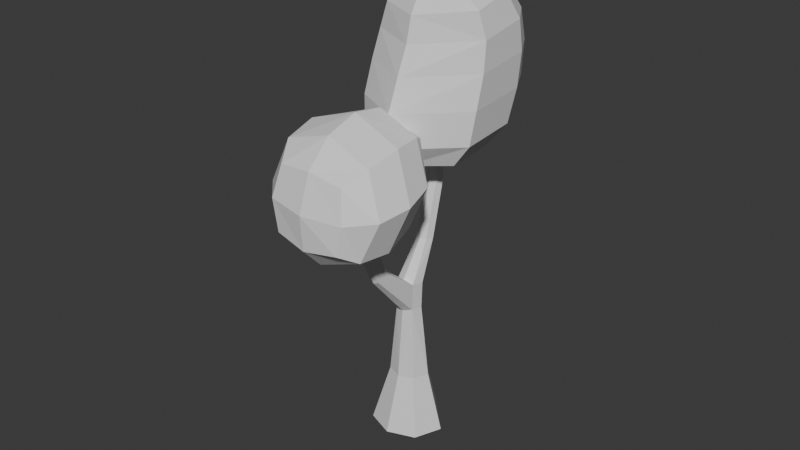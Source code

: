 # Source: arbol_v3_auo1003.blend  (saved by Blender 4.5.90; exported with 4.5.12 LTS)
import bpy
from mathutils import Matrix  # noqa: F401  (used for matrix-valued properties, if any)

bpy.ops.wm.read_factory_settings(use_empty=True)
scene = bpy.context.scene
scene.name = 'Scene'

# ---- collections
col_collection = bpy.data.collections.new('Collection'); scene.collection.children.link(col_collection)

# ---- materials (node trees are filled in below, after node groups)
mat_rboles_002 = bpy.data.materials.new('Árboles.002')

# ---- material node trees
mat_rboles_002.use_nodes = True; mat_rboles_002.node_tree.nodes.clear()
_N = mat_rboles_002.node_tree.nodes; _L = mat_rboles_002.node_tree.links
n0 = _N.new('ShaderNodeBsdfPrincipled'); n0.name = 'Principled BSDF'; n0.location = (-200, 100)
n1 = _N.new('ShaderNodeOutputMaterial'); n1.name = 'Material Output'; n1.location = (200, 100)
_L.new(n0.outputs[0], n1.inputs[0])
n1.is_active_output = True

# ---- world
world_world = bpy.data.worlds.new('World'); scene.world = world_world
world_world.use_nodes = True; world_world.node_tree.nodes.clear()
_N = world_world.node_tree.nodes; _L = world_world.node_tree.links
n0 = _N.new('ShaderNodeOutputWorld'); n0.name = 'World Output'; n0.location = (200, 100)
n1 = _N.new('ShaderNodeBackground'); n1.name = 'Background'; n1.location = (-200, 100)
n1.inputs[0].default_value = (0.05088, 0.05088, 0.05088, 1.0)
_L.new(n1.outputs[0], n0.inputs[0])
n0.is_active_output = True
world_world.color = (0.05088, 0.05088, 0.05088)
world_world.sun_shadow_jitter_overblur = 0.0

# ---- meshes
me_cube_085 = bpy.data.meshes.new('Cube.085')
me_cube_085.from_pydata([(0.02071, 0.1779, -1.976), (-0.1266, -0.101, -1.976), (-0.06009, -0.08049, -1.519), (0.04125, 0.1114, -1.519), (-0.01242, -0.06062, -0.7898), (0.05146, 0.06014, -0.7895), (-0.01846, -0.05568, -0.9822), (0.04384, 0.0623, -0.9822), (-0.2381, 0.07446, -0.5832), (-0.2022, 0.1425, -0.5832), (0.3034, -0.07807, -0.1246), (0.262, -0.1565, -0.1246), (-0.2954, 0.107, -0.6358), (-0.2614, 0.1715, -0.6359), (-0.3399, 0.2238, -0.1591), (-0.3748, 0.1602, -0.1595), (-0.44, 0.1959, -0.1828), (-0.4083, 0.2583, -0.1832), (0.3087, -0.0941, 0.1306), (0.2782, -0.1518, 0.1306), (0.195, -0.04159, -0.5173), (0.1559, -0.1154, -0.5177), (-0.3193, 0.2271, -0.165), (-0.4533, 0.1894, -0.1976), (-0.3671, 0.1413, -0.1657), (-0.4118, 0.2728, -0.1983), (-0.2867, -0.1323, -0.01989), (-0.9269, 0.2058, -0.1188), (-0.03246, 0.2546, -0.06791), (-0.7248, 0.6202, -0.1026), (-0.2372, -0.1483, 0.3892), (-0.8587, 0.1799, 0.2927), (-0.01774, 0.2367, 0.3736), (-0.6906, 0.5919, 0.3403), (-0.6897, -0.05841, -0.1845), (-0.3333, 0.5524, -0.2171), (-0.3035, 0.5154, 0.4882), (-0.5881, -0.09082, 0.454), (-0.1396, 0.05059, -0.07696), (-0.8616, 0.07399, -0.1821), (-0.8511, 0.4263, -0.1483), (-0.1264, 0.4015, -0.1682), (0.0189, 0.2666, 0.1506), (-0.7135, 0.6533, 0.1211), (-0.107, 0.3732, 0.454), (-0.1032, 0.03136, 0.4189), (-0.7904, 0.3942, 0.35), (-0.3855, -0.1594, 0.4513), (-0.2617, -0.1846, 0.1913), (-0.928, 0.1672, 0.08059), (-0.4664, -0.1347, -0.1135), (-0.5652, 0.6332, -0.1832), (-0.5293, 0.5962, 0.4399), (-0.7654, 0.04119, 0.385), (-0.7003, -0.1912, 0.1346), (-0.4332, 0.2056, 0.5998), (-0.257, 0.6505, 0.1357), (-0.5241, 0.2536, -0.3296), (-0.7279, 0.3613, -0.295), (-0.4992, 0.7212, 0.1336), (-0.6367, 0.3131, 0.5244), (-0.8655, -0.04684, 0.09583), (-0.07019, 0.01394, 0.1761), (-0.8681, 0.4353, 0.09608), (-0.4826, -0.249, 0.1744), (-0.2348, 0.1009, 0.5647), (-0.05578, 0.4871, 0.1378), (-0.3036, 0.1372, -0.2524), (0.111, 0.1969, 0.138), (0.1877, 0.2015, 0.9353), (0.4108, -0.5008, 0.181), (0.4698, -0.6446, 1.037), (0.6444, -0.05838, 0.181), (0.7648, -0.08592, 1.037), (0.1012, 0.2875, 0.5151), (0.8334, -0.06818, 0.576), (0.5222, -0.6576, 0.576), (0.1566, 0.0764, 1.225), (0.4879, -0.0878, 1.316), (0.3002, -0.4432, 1.316), (-0.05938, 0.00133, 0.1071), (-0.07048, -0.02276, 0.9157), (0.0821, 0.2831, 0.2831), (0.5496, 0.02384, 0.1546), (0.232, 0.1758, 0.1288), (0.3607, 0.2165, 0.9584), (0.6764, 0.05931, 1.014), (0.7743, -0.04985, 0.3362), (0.5742, -0.3016, 0.1592), (0.7279, -0.4203, 1.057), (0.479, -0.6092, 0.3362), (-0.03256, -0.3253, 0.1288), (0.285, -0.4772, 0.1546), (0.2967, -0.6596, 1.014), (-0.01891, -0.5024, 0.9584), (0.1536, 0.2479, 0.7373), (0.829, -0.08469, 0.8169), (0.5199, -0.6701, 0.8169), (0.3117, -0.6616, 0.5622), (-0.0888, -0.4671, 0.5289), (0.8181, -0.4311, 0.5876), (0.3117, 0.2915, 0.5289), (0.7122, 0.09695, 0.5622), (-0.1947, 0.06098, 0.5034), (0.02476, -0.08297, 1.233), (0.229, 0.0672, 1.255), (0.4254, -0.03007, 1.309), (0.4133, -0.2753, 1.343), (0.2151, -0.4282, 1.309), (0.01879, -0.331, 1.255), (0.1728, 0.1522, 1.111), (0.6352, -0.07815, 1.221), (0.3804, -0.5607, 1.221), (-0.1304, 0.01896, 0.7221), (0.351, 0.2565, 0.7554), (0.7204, 0.07463, 0.7989), (0.8039, -0.4412, 0.8322), (0.3225, -0.6788, 0.7989), (-0.04684, -0.4968, 0.7554), (0.0798, -0.06508, 0.07314), (0.4232, -0.229, 0.102), (0.5665, 0.0426, 1.197), (0.313, 0.1689, 1.137), (0.28, -0.6139, 0.3229), (-0.09914, -0.4315, 0.2939), (0.7581, -0.3927, 0.3439), (0.2807, 0.2879, 0.2939), (0.6599, 0.1055, 0.3229), (-0.1977, 0.06691, 0.2704), (0.3063, -0.2229, 1.349), (0.09936, -0.1207, 1.289), (0.5944, -0.3625, 1.244), (-0.04294, -0.04516, 1.092), (-0.01416, -0.4507, 1.137), (0.2393, -0.577, 1.197), (0.2566, -0.125, -1.983), (-0.003255, -0.2053, -1.983), (-0.1823, -0.1182, -1.937), (-0.08351, 0.05458, -1.983), (0.003516, 0.2336, -1.937), (0.1763, 0.1348, -1.983), (0.1562, 0.09673, -1.519), (-0.0454, 0.03446, -1.519), (0.01687, -0.1671, -1.519), (0.2185, -0.1049, -1.519), (0.1318, 0.03534, -0.7977), (0.004069, 0.007808, -0.7646), (0.0536, -0.1123, -0.7983), (0.1716, -0.08018, -0.7996), (0.1596, -0.07377, -0.989), (0.04525, -0.1083, -0.9884), (-0.006944, 0.01352, -1.004), (0.1236, 0.04005, -0.9884), (-0.2092, 0.1027, -0.5734), (0.3555, -0.0855, -0.1286), (0.2975, -0.1953, -0.1286), (0.3868, -0.1722, -0.134), (0.2663, -0.1086, -0.1231), (-0.2894, 0.145, -0.6457), (-0.3248, 0.2275, -0.158), (-0.4526, 0.1918, -0.1885), (-0.4316, 0.231, -0.1853), (-0.3502, 0.1882, -0.1564), (0.3055, -0.08243, 0.1073), (0.2668, -0.1557, 0.1073), (0.3018, -0.1729, 0.1309), (0.2875, -0.1198, 0.1357), (0.3394, -0.1017, 0.1309), (0.3537, -0.1548, 0.1261), (0.1934, -0.154, -0.5226), (0.2481, -0.0509, -0.5221), (0.283, -0.1354, -0.5289), (0.1585, -0.06952, -0.5157), (-0.3611, 0.1372, -0.1865), (-0.4056, 0.269, -0.2208), (-0.3133, 0.2233, -0.1858), (-0.4475, 0.1854, -0.2202), (-0.3702, 0.1459, -0.1587), (-0.4129, 0.2713, -0.1891), (-0.3265, 0.1754, -0.1593), (-0.4493, 0.2399, -0.2041), (0.08654, -0.03521, -1.996), (0.2144, 0.2069, -1.938), (-0.1555, 0.09262, -1.938), (-0.04129, -0.2773, -1.938), (0.3286, -0.163, -1.938), (0.3203, -0.1371, 0.1397), (-0.4488, 0.24, -0.1945), (-0.3314, 0.1783, -0.1526), (0.2945, -0.1892, 0.1029), (0.2728, -0.112, 0.1096), (0.3487, -0.08651, 0.1029), (0.3705, -0.1636, 0.09617), (-0.3205, 0.1715, -0.1797), (-0.4433, 0.236, -0.227)], [], [(135, 136, 181), (136, 1, 138, 181), (181, 138, 0, 140), (135, 181, 140), (0, 139, 182, 140), (145, 148, 149, 152), (2, 142, 183, 137), (141, 144, 185, 182), (1, 137, 183, 138), (183, 142, 3, 139), (144, 149, 150, 143), (138, 183, 139, 0), (185, 144, 143, 184), (184, 143, 2, 137), (136, 184, 137, 1), (4, 21, 172, 146), (4, 8, 12, 6), (143, 150, 6, 2), (6, 151, 142, 2), (142, 151, 7, 3), (7, 152, 141, 3), (170, 154, 156, 171), (3, 141, 182, 139), (170, 145, 5, 20), (4, 147, 169, 21), (154, 170, 20, 10), (146, 172, 20, 5), (189, 192, 168, 165), (154, 191, 192, 156), (149, 144, 141, 152), (150, 147, 4, 6), (169, 147, 148, 171), (149, 148, 147, 150), (5, 7, 13, 9), (9, 175, 193, 153), (172, 157, 10, 20), (167, 186, 168), (167, 18, 166, 186), (186, 166, 19, 165), (168, 186, 165), (151, 158, 13, 7), (5, 9, 153, 146), (15, 162, 161, 16), (169, 155, 11, 21), (192, 191, 167, 168), (151, 6, 12, 158), (21, 11, 157, 172), (25, 178, 159, 22), (161, 162, 14, 17), (159, 178, 17, 14), (24, 177, 160, 23), (160, 177, 15, 16), (176, 173, 24, 23), (25, 180, 187, 178), (180, 23, 160, 187), (187, 160, 16, 161), (178, 187, 161, 17), (24, 179, 188, 177), (179, 22, 159, 188), (188, 159, 14, 162), (177, 188, 162, 15), (155, 169, 171, 156), (155, 189, 164, 11), (156, 192, 189, 155), (164, 189, 165, 19), (5, 145, 152, 7), (157, 190, 163, 10), (190, 164, 19, 166), (163, 190, 166, 18), (11, 164, 190, 157), (191, 163, 18, 167), (170, 171, 148, 145), (10, 163, 191, 154), (146, 153, 8, 4), (12, 176, 194, 158), (158, 194, 174, 13), (182, 185, 135, 140), (173, 176, 12, 8), (193, 175, 22, 179), (173, 193, 179, 24), (194, 176, 23, 180), (174, 194, 180, 25), (175, 174, 25, 22), (174, 175, 9, 13), (39, 27, 40, 58), (40, 29, 51, 58), (57, 58, 51, 35), (34, 39, 58, 57), (31, 49, 61, 53), (51, 59, 56, 35), (52, 36, 56, 59), (33, 52, 59, 43), (39, 61, 49, 27), (33, 46, 60, 52), (46, 31, 53, 60), (55, 60, 53, 37), (52, 60, 55, 36), (38, 28, 42, 62), (53, 61, 54, 37), (34, 54, 61, 39), (45, 62, 42, 32), (62, 45, 30, 48), (46, 33, 43, 63), (38, 62, 48, 26), (40, 63, 43, 29), (63, 40, 27, 49), (37, 54, 64, 47), (46, 63, 49, 31), (35, 56, 66, 41), (50, 64, 54, 34), (47, 64, 48, 30), (26, 48, 64, 50), (36, 44, 66, 56), (36, 55, 65, 44), (55, 37, 47, 65), (45, 65, 47, 30), (44, 65, 45, 32), (41, 66, 42, 28), (44, 32, 42, 66), (50, 34, 57, 67), (57, 35, 41, 67), (38, 67, 41, 28), (26, 50, 67, 38), (103, 113, 95, 74), (101, 114, 115, 102), (118, 113, 103, 99), (85, 122, 121, 86), (86, 115, 114, 85), (95, 114, 101, 74), (85, 114, 95, 69), (73, 96, 115, 86), (96, 75, 102, 115), (100, 75, 96, 116), (89, 116, 96, 73), (71, 97, 116, 89), (98, 117, 118, 99), (100, 116, 97, 76), (94, 118, 117, 93), (97, 117, 98, 76), (93, 117, 97, 71), (113, 118, 94, 81), (69, 110, 122, 85), (83, 120, 119, 84), (105, 106, 121, 122), (70, 92, 120, 88), (80, 119, 91), (88, 120, 83, 72), (119, 120, 92, 91), (119, 80, 68, 84), (91, 92, 123, 124), (110, 77, 105, 122), (121, 106, 78, 111), (99, 124, 123, 98), (121, 111, 73, 86), (90, 123, 92, 70), (98, 123, 90, 76), (88, 72, 87, 125), (100, 125, 87, 75), (76, 90, 125, 100), (83, 84, 126, 127), (70, 88, 125, 90), (102, 127, 126, 101), (82, 126, 84, 68), (101, 126, 82, 74), (75, 87, 127, 102), (87, 72, 83, 127), (80, 91, 124, 128), (124, 99, 103, 128), (74, 82, 128, 103), (131, 89, 73, 111), (68, 80, 128, 82), (78, 107, 131, 111), (105, 130, 129, 106), (104, 77, 110, 132), (104, 109, 130), (107, 129, 108, 79), (104, 130, 105, 77), (129, 130, 109, 108), (129, 107, 78, 106), (89, 131, 112, 71), (107, 79, 112, 131), (93, 134, 133, 94), (81, 132, 110, 69), (94, 133, 132, 81), (108, 109, 133, 134), (112, 134, 93, 71), (79, 108, 134, 112), (109, 104, 132, 133), (29, 43, 59, 51), (69, 95, 113, 81), (153, 193, 173, 8), (135, 185, 184, 136)])
_uv = me_cube_085.uv_layers.new(name='UVMap')
_uv.uv.foreach_set('vector', [0.02325, 0.1056, 0.01463, 0.08007, 0.03119, 0.08765, 0.01463, 0.08007, 0.02425, 0.06856, 0.03727, 0.07089, 0.03119, 0.08765, 0.03119, 0.08765, 0.03727, 0.07089, 0.05075, 0.07868, 0.04917, 0.09447, 0.02325, 0.1056, 0.03119, 0.08765, 0.04917, 0.09447, 0.07978, 0.1079, 0.08025, 0.1149, 0.06051, 0.1159, 0.06025, 0.1065, 0.08496, 0.32, 0.04263, 0.3263, 0.0416, 0.2701, 0.07613, 0.2667, 0.02352, 0.04438, 0.02885, 0.04269, 0.03783, 0.06437, 0.02502, 0.06503, 0.06225, 0.1645, 0.02971, 0.1693, 0.01879, 0.1158, 0.06051, 0.1159, 0.02425, 0.06856, 0.02502, 0.06503, 0.03783, 0.06437, 0.03727, 0.07089, 0.1027, 0.1143, 0.09395, 0.1658, 0.07842, 0.1641, 0.08025, 0.1149, 0.007567, 0.04256, 0.01367, 0.02179, 0.01794, 0.02181, 0.01798, 0.04479, 0.09866, 0.104, 0.1027, 0.1143, 0.08025, 0.1149, 0.07978, 0.1079, -3.284e-07, 0.06075, 0.007567, 0.04256, 0.01798, 0.04479, 0.01642, 0.06359, 0.01642, 0.06359, 0.01798, 0.04479, 0.02352, 0.04438, 0.02502, 0.06503, 0.01573, 0.06749, 0.01642, 0.06359, 0.02502, 0.06503, 0.02425, 0.06856, 0.01957, 0.01552, 0.01443, 0.009485, 0.01525, 0.009063, 0.02028, 0.01369, 0.01957, 0.01552, 0.02618, 0.01086, 0.02749, 0.0119, 0.02068, 0.02133, 0.01798, 0.04479, 0.01794, 0.02181, 0.02068, 0.02133, 0.02352, 0.04438, 0.02068, 0.02133, 0.02285, 0.02222, 0.02885, 0.04269, 0.02352, 0.04438, 0.09395, 0.1658, 0.1093, 0.2498, 0.09755, 0.2633, 0.07842, 0.1641, 0.09755, 0.2633, 0.07613, 0.2667, 0.06225, 0.1645, 0.07842, 0.1641, 0.06156, 0.4419, 0.0574, 0.6368, 0.009964, 0.6432, 0.01559, 0.4432, 0.07842, 0.1641, 0.06225, 0.1645, 0.06051, 0.1159, 0.08025, 0.1149, 0.06156, 0.4419, 0.08496, 0.32, 0.1106, 0.3162, 0.08539, 0.4354, 0.01957, 0.01552, 0.01727, 0.01616, 0.01337, 0.009677, 0.01443, 0.009485, 0.0574, 0.6368, 0.06156, 0.4419, 0.08539, 0.4354, 0.08224, 0.6349, 0.1279, 0.3291, 0.1059, 0.4331, 0.08539, 0.4354, 0.1106, 0.3162, 0.01006, 0.0006653, 0.009244, 0.0006369, 0.009487, 0.000265, 0.01001, 0.0004089, 0.0574, 0.6368, 0.07328, 0.7312, 0.04511, 0.7426, 0.009964, 0.6432, 0.0416, 0.2701, 0.02971, 0.1693, 0.06225, 0.1645, 0.07613, 0.2667, 0.01794, 0.02181, 0.01727, 0.01616, 0.01957, 0.01552, 0.02068, 0.02133, 0.01337, 0.009677, 0.01727, 0.01616, 0.01363, 0.01634, 0.01149, 0.0101, 0.01367, 0.02179, 0.01363, 0.01634, 0.01727, 0.01616, 0.01794, 0.02181, 0.1106, 0.3162, 0.09755, 0.2633, 0.1955, 0.3043, 0.1908, 0.3195, 0.1908, 0.3195, 0.2386, 0.3437, 0.2372, 0.3485, 0.1893, 0.3267, 0.1059, 0.4331, 0.1052, 0.6335, 0.08224, 0.6349, 0.08539, 0.4354, 0.07492, 0.741, 0.07639, 0.7561, 0.0583, 0.7529, 0.07492, 0.741, 0.08478, 0.741, 0.09259, 0.7507, 0.07639, 0.7561, 0.009904, 2.929e-05, 0.01035, 6.711e-08, 0.01025, 0.0003124, 0.01001, 0.0004089, 0.009487, 0.000265, 0.009904, 2.929e-05, 0.01001, 0.0004089, 0.1093, 0.2498, 0.1986, 0.298, 0.1955, 0.3043, 0.09755, 0.2633, 0.1106, 0.3162, 0.1908, 0.3195, 0.1893, 0.3267, 0.1279, 0.3291, 0.02924, 0.005382, 0.02919, 0.004987, 0.03025, 0.005429, 0.02994, 0.00566, 0.01337, 0.009677, 0.01061, 0.003322, 0.01132, 0.003086, 0.01443, 0.009485, 0.04511, 0.7426, 0.07328, 0.7312, 0.07492, 0.741, 0.0583, 0.7529, 0.02285, 0.02222, 0.02068, 0.02133, 0.02749, 0.0119, 0.02812, 0.01231, 0.01443, 0.009485, 0.01132, 0.003086, 0.01196, 0.00284, 0.01525, 0.009063, 0.2448, 0.3372, 0.2451, 0.3378, 0.2408, 0.3442, 0.2402, 0.3441, 0.2489, 0.3389, 0.2434, 0.3473, 0.2419, 0.3443, 0.2456, 0.3387, 0.2408, 0.3442, 0.2451, 0.3378, 0.2456, 0.3387, 0.2419, 0.3443, 0.0291, 0.00551, 0.02915, 0.005464, 0.02995, 0.005782, 0.02995, 0.005856, 0.02995, 0.005782, 0.02915, 0.005464, 0.02924, 0.005382, 0.02994, 0.00566, 0.02993, 0.006072, 0.02897, 0.005662, 0.0291, 0.00551, 0.02995, 0.005856, 0.2448, 0.3372, 0.2488, 0.3349, 0.2492, 0.3362, 0.2451, 0.3378, 0.03049, 0.005814, 0.02995, 0.005856, 0.02995, 0.005782, 0.03045, 0.005659, 0.03045, 0.005659, 0.02995, 0.005782, 0.02994, 0.00566, 0.03025, 0.005429, 0.2451, 0.3378, 0.2492, 0.3362, 0.2489, 0.3389, 0.2456, 0.3387, 0.0291, 0.00551, 0.02875, 0.005078, 0.02888, 0.005009, 0.02915, 0.005464, 0.2398, 0.3488, 0.2402, 0.3441, 0.2408, 0.3442, 0.2411, 0.3486, 0.2411, 0.3486, 0.2408, 0.3442, 0.2419, 0.3443, 0.2434, 0.3473, 0.02915, 0.005464, 0.02888, 0.005009, 0.02919, 0.004987, 0.02924, 0.005382, 0.01061, 0.003322, 0.01337, 0.009677, 0.01149, 0.0101, 0.009195, 0.003614, 0.01061, 0.003322, 0.01006, 0.0006653, 0.01037, 0.00049, 0.01132, 0.003086, 0.009195, 0.003614, 0.009244, 0.0006369, 0.01006, 0.0006653, 0.01061, 0.003322, 0.01037, 0.00049, 0.01006, 0.0006653, 0.01001, 0.0004089, 0.01025, 0.0003124, 0.1106, 0.3162, 0.08496, 0.32, 0.07613, 0.2667, 0.09755, 0.2633, 0.1052, 0.6335, 0.1019, 0.7392, 0.08661, 0.733, 0.08224, 0.6349, 0.01069, 0.0001835, 0.01037, 0.00049, 0.01025, 0.0003124, 0.01035, 6.711e-08, 0.08661, 0.733, 0.1019, 0.7392, 0.09259, 0.7507, 0.08478, 0.741, 0.01132, 0.003086, 0.01037, 0.00049, 0.01069, 0.0001835, 0.01196, 0.00284, 0.07328, 0.7312, 0.08661, 0.733, 0.08478, 0.741, 0.07492, 0.741, 0.06156, 0.4419, 0.01559, 0.4432, 0.04263, 0.3263, 0.08496, 0.32, 0.08224, 0.6349, 0.08661, 0.733, 0.07328, 0.7312, 0.0574, 0.6368, 0.02028, 0.01369, 0.02558, 0.01036, 0.02618, 0.01086, 0.01957, 0.01552, 0.02749, 0.0119, 0.02993, 0.006072, 0.03049, 0.00613, 0.02812, 0.01231, 0.1986, 0.298, 0.2472, 0.3325, 0.2436, 0.3358, 0.1955, 0.3043, 0.06051, 0.1159, 0.01879, 0.1158, 0.02325, 0.1056, 0.06025, 0.1065, 0.02897, 0.005662, 0.02993, 0.006072, 0.02749, 0.0119, 0.02618, 0.01086, 0.2372, 0.3485, 0.2386, 0.3437, 0.2402, 0.3441, 0.2398, 0.3488, 0.02897, 0.005662, 0.02853, 0.005274, 0.02875, 0.005078, 0.0291, 0.00551, 0.03049, 0.00613, 0.02993, 0.006072, 0.02995, 0.005856, 0.03049, 0.005814, 0.2436, 0.3358, 0.2472, 0.3325, 0.2488, 0.3349, 0.2448, 0.3372, 0.2386, 0.3437, 0.2436, 0.3358, 0.2448, 0.3372, 0.2402, 0.3441, 0.2436, 0.3358, 0.2386, 0.3437, 0.1908, 0.3195, 0.1955, 0.3043, 0.2534, 0.8301, 0.2644, 0.8005, 0.3098, 0.7934, 0.3116, 0.8287, 0.3098, 0.7934, 0.3548, 0.7922, 0.3687, 0.823, 0.3116, 0.8287, 0.3137, 0.8657, 0.3116, 0.8287, 0.3687, 0.823, 0.3764, 0.8679, 0.2492, 0.8706, 0.2534, 0.8301, 0.3116, 0.8287, 0.3137, 0.8657, 0.9435, 0.4896, 0.9046, 0.4911, 0.9087, 0.456, 0.9587, 0.4603, 0.8699, 0.1232, 0.926, 0.1348, 0.9258, 0.1749, 0.8616, 0.1698, 0.9829, 0.1323, 0.9913, 0.1784, 0.9258, 0.1749, 0.926, 0.1348, 0.9661, 0.09899, 0.9829, 0.1323, 0.926, 0.1348, 0.9255, 0.09823, 0.8623, 0.4658, 0.9087, 0.456, 0.9046, 0.4911, 0.8692, 0.4928, 0.7926, 0.8436, 0.8346, 0.8443, 0.8331, 0.8877, 0.7795, 0.877, 0.8346, 0.8443, 0.8793, 0.8454, 0.8909, 0.8804, 0.8331, 0.8877, 0.8335, 0.9265, 0.8331, 0.8877, 0.8909, 0.8804, 0.8949, 0.9235, 0.7795, 0.877, 0.8331, 0.8877, 0.8335, 0.9265, 0.7741, 0.9219, 0.8808, 0.3054, 0.8859, 0.257, 0.9282, 0.2563, 0.9321, 0.3055, 0.9587, 0.4603, 0.9087, 0.456, 0.9169, 0.4249, 0.9721, 0.4227, 0.8636, 0.4289, 0.9169, 0.4249, 0.9087, 0.456, 0.8623, 0.4658, 0.9799, 0.3075, 0.9321, 0.3055, 0.9282, 0.2563, 0.9708, 0.2605, 0.9321, 0.3055, 0.9799, 0.3075, 0.9694, 0.3533, 0.9322, 0.3558, 0.9749, 0.05696, 0.9661, 0.09899, 0.9255, 0.09823, 0.9258, 0.05142, 0.8808, 0.3054, 0.9321, 0.3055, 0.9322, 0.3558, 0.8923, 0.3539, 0.8809, 0.04643, 0.9258, 0.05142, 0.9255, 0.09823, 0.8859, 0.09173, 0.9258, 0.05142, 0.8809, 0.04643, 0.8919, 0.002804, 0.9307, 0.0009154, 0.9721, 0.4227, 0.9169, 0.4249, 0.926, 0.3927, 0.9758, 0.3844, 0.9749, 0.05696, 0.9258, 0.05142, 0.9307, 0.0009154, 0.9716, 0.01284, 0.8616, 0.1698, 0.9258, 0.1749, 0.926, 0.2167, 0.8684, 0.2196, 0.8756, 0.388, 0.926, 0.3927, 0.9169, 0.4249, 0.8636, 0.4289, 0.9758, 0.3844, 0.926, 0.3927, 0.9322, 0.3558, 0.9694, 0.3533, 0.8923, 0.3539, 0.9322, 0.3558, 0.926, 0.3927, 0.8756, 0.388, 0.9913, 0.1784, 0.9855, 0.2258, 0.926, 0.2167, 0.9258, 0.1749, 0.7741, 0.9219, 0.8335, 0.9265, 0.8346, 0.9624, 0.7794, 0.967, 0.8335, 0.9265, 0.8949, 0.9235, 0.8897, 0.9631, 0.8346, 0.9624, 0.836, 0.9986, 0.8346, 0.9624, 0.8897, 0.9631, 0.8791, 0.9921, 0.7794, 0.967, 0.8346, 0.9624, 0.836, 0.9986, 0.7918, 1.0, 0.8684, 0.2196, 0.926, 0.2167, 0.9282, 0.2563, 0.8859, 0.257, 0.9855, 0.2258, 0.9708, 0.2605, 0.9282, 0.2563, 0.926, 0.2167, 0.2555, 0.9159, 0.2492, 0.8706, 0.3137, 0.8657, 0.3154, 0.9079, 0.3137, 0.8657, 0.3764, 0.8679, 0.3726, 0.9161, 0.3154, 0.9079, 0.3148, 0.953, 0.3154, 0.9079, 0.3726, 0.9161, 0.3593, 0.9527, 0.2692, 0.9513, 0.2555, 0.9159, 0.3154, 0.9079, 0.3148, 0.953, 0.6785, 0.1965, 0.7143, 0.2005, 0.7116, 0.2618, 0.6753, 0.2541, 0.6773, 0.2871, 0.7138, 0.2941, 0.7194, 0.3587, 0.6846, 0.3561, 0.7378, 0.1114, 0.7143, 0.2005, 0.6785, 0.1965, 0.6997, 0.1112, 0.7481, 0.2983, 0.7823, 0.2942, 0.7872, 0.349, 0.7525, 0.3571, 0.7525, 0.3571, 0.7194, 0.3587, 0.7138, 0.2941, 0.7481, 0.2983, 0.7116, 0.2618, 0.7138, 0.2941, 0.6773, 0.2871, 0.6753, 0.2541, 0.7481, 0.2983, 0.7138, 0.2941, 0.7116, 0.2618, 0.7467, 0.2675, 0.7549, 0.3831, 0.7218, 0.3863, 0.7194, 0.3587, 0.7525, 0.3571, 0.7218, 0.3863, 0.688, 0.3852, 0.6846, 0.3561, 0.7194, 0.3587, 0.6909, 0.4372, 0.688, 0.3852, 0.7218, 0.3863, 0.7268, 0.4381, 0.7634, 0.4353, 0.7268, 0.4381, 0.7218, 0.3863, 0.7549, 0.3831, 0.7791, 0.4968, 0.7319, 0.5013, 0.7268, 0.4381, 0.7634, 0.4353, 0.7193, 0.03815, 0.7609, 0.0439, 0.7378, 0.1114, 0.6997, 0.1112, 0.6909, 0.4372, 0.7268, 0.4381, 0.7319, 0.5013, 0.6842, 0.4996, 0.7721, 0.1152, 0.7378, 0.1114, 0.7609, 0.0439, 0.7963, 0.05851, 0.7723, 0.009238, 0.7609, 0.0439, 0.7193, 0.03815, 0.7272, 0.0003829, 0.7963, 0.05851, 0.7609, 0.0439, 0.7723, 0.009238, 0.811, 0.02971, 0.7143, 0.2005, 0.7378, 0.1114, 0.7721, 0.1152, 0.7503, 0.2037, 0.7467, 0.2675, 0.7813, 0.266, 0.7823, 0.2942, 0.7481, 0.2983, 0.995, 0.941, 0.9455, 0.9356, 0.9494, 0.8708, 0.9988, 0.8793, 0.8192, 0.2806, 0.8289, 0.3393, 0.7872, 0.349, 0.7823, 0.2942, 0.8998, 0.9537, 0.8957, 0.9311, 0.9455, 0.9356, 0.9435, 0.9661, 0.951, 0.8436, 0.9494, 0.8708, 0.8995, 0.8693, 0.9435, 0.9661, 0.9455, 0.9356, 0.995, 0.941, 0.988, 0.9625, 0.9494, 0.8708, 0.9455, 0.9356, 0.8957, 0.9311, 0.8995, 0.8693, 0.9494, 0.8708, 0.951, 0.8436, 0.9947, 0.858, 0.9988, 0.8793, 0.6241, 0.1075, 0.6362, 0.03974, 0.6762, 0.03957, 0.6615, 0.1092, 0.7813, 0.266, 0.812, 0.2603, 0.8192, 0.2806, 0.7823, 0.2942, 0.7872, 0.349, 0.8289, 0.3393, 0.8279, 0.3633, 0.7908, 0.3745, 0.6997, 0.1112, 0.6615, 0.1092, 0.6762, 0.03957, 0.7193, 0.03815, 0.7872, 0.349, 0.7908, 0.3745, 0.7549, 0.3831, 0.7525, 0.3571, 0.6801, 0.003487, 0.6762, 0.03957, 0.6362, 0.03974, 0.6428, 0.01531, 0.7193, 0.03815, 0.6762, 0.03957, 0.6801, 0.003487, 0.7272, 0.0003829, 0.6074, 0.4281, 0.6169, 0.3774, 0.6523, 0.3817, 0.6538, 0.4339, 0.6909, 0.4372, 0.6538, 0.4339, 0.6523, 0.3817, 0.688, 0.3852, 0.6842, 0.4996, 0.6369, 0.4916, 0.6538, 0.4339, 0.6909, 0.4372, 0.6076, 0.3515, 0.6, 0.2763, 0.6394, 0.2824, 0.6475, 0.352, 0.6, 0.4778, 0.6074, 0.4281, 0.6538, 0.4339, 0.6369, 0.4916, 0.6846, 0.3561, 0.6475, 0.352, 0.6394, 0.2824, 0.6773, 0.2871, 0.6384, 0.249, 0.6394, 0.2824, 0.6, 0.2763, 0.6049, 0.2479, 0.6773, 0.2871, 0.6394, 0.2824, 0.6384, 0.249, 0.6753, 0.2541, 0.688, 0.3852, 0.6523, 0.3817, 0.6475, 0.352, 0.6846, 0.3561, 0.6523, 0.3817, 0.6169, 0.3774, 0.6076, 0.3515, 0.6475, 0.352, 0.6029, 0.1855, 0.6241, 0.1075, 0.6615, 0.1092, 0.6441, 0.1918, 0.6615, 0.1092, 0.6997, 0.1112, 0.6785, 0.1965, 0.6441, 0.1918, 0.6753, 0.2541, 0.6384, 0.249, 0.6441, 0.1918, 0.6785, 0.1965, 0.8039, 0.4272, 0.7634, 0.4353, 0.7549, 0.3831, 0.7908, 0.3745, 0.6049, 0.2479, 0.6029, 0.1855, 0.6441, 0.1918, 0.6384, 0.249, 0.8279, 0.3633, 0.8521, 0.4146, 0.8039, 0.4272, 0.7908, 0.3745, 0.2204, 0.7597, 0.2202, 0.7996, 0.1798, 0.7958, 0.1809, 0.7561, 0.8191, 0.2092, 0.812, 0.2603, 0.7813, 0.266, 0.7843, 0.2065, 0.2375, 0.801, 0.2151, 0.8386, 0.2202, 0.7996, 0.1594, 0.7938, 0.1798, 0.7958, 0.1756, 0.835, 0.1613, 0.8297, 0.2375, 0.801, 0.2202, 0.7996, 0.2204, 0.7597, 0.2334, 0.7647, 0.1798, 0.7958, 0.2202, 0.7996, 0.2151, 0.8386, 0.1756, 0.835, 0.1798, 0.7958, 0.1594, 0.7938, 0.1661, 0.7587, 0.1809, 0.7561, 0.7634, 0.4353, 0.8039, 0.4272, 0.8261, 0.4835, 0.7791, 0.4968, 0.8521, 0.4146, 0.8616, 0.4639, 0.8261, 0.4835, 0.8039, 0.4272, 0.7963, 0.05851, 0.8251, 0.08171, 0.8017, 0.1273, 0.7721, 0.1152, 0.7503, 0.2037, 0.7843, 0.2065, 0.7813, 0.266, 0.7467, 0.2675, 0.7721, 0.1152, 0.8017, 0.1273, 0.7843, 0.2065, 0.7503, 0.2037, 0.8521, 0.1054, 0.8287, 0.1464, 0.8017, 0.1273, 0.8251, 0.08171, 0.8417, 0.06032, 0.8251, 0.08171, 0.7963, 0.05851, 0.811, 0.02971, 0.8605, 0.08971, 0.8521, 0.1054, 0.8251, 0.08171, 0.8417, 0.06032, 0.8287, 0.1464, 0.8191, 0.2092, 0.7843, 0.2065, 0.8017, 0.1273, 0.8859, 0.09173, 0.9255, 0.09823, 0.926, 0.1348, 0.8699, 0.1232, 0.7467, 0.2675, 0.7116, 0.2618, 0.7143, 0.2005, 0.7503, 0.2037, 0.02558, 0.01036, 0.02853, 0.005274, 0.02897, 0.005662, 0.02618, 0.01086, 0.0006504, 0.06501, -3.284e-07, 0.06075, 0.01642, 0.06359, 0.01573, 0.06749])
me_cube_085.materials.append(mat_rboles_002)
me_cube_085.update()

# ---- objects
ob_arboles_002 = bpy.data.objects.new('Arboles.002', me_cube_085)

# ---- transforms, parenting, visibility, modifiers, constraints
ob_arboles_002.location = (2.265e-06, 0.0, 0.0)
ob_arboles_002.rotation_euler = (0.0, -0.0, 2.04)
ob_arboles_002.scale = (2.067, 2.067, 2.067)

# ---- collection membership
col_collection.objects.link(ob_arboles_002)

# ---- scene / render settings (as saved in the file)
scene.frame_start = 1; scene.frame_end = 250; scene.frame_set(1)
scene.render.engine = 'BLENDER_EEVEE_NEXT'
bpy.context.view_layer.update()

# ---- added for rendering (the .blend has no active camera and no usable light): camera, sun
cam_auto = bpy.data.cameras.new('AutoCamera')
cam_auto.lens = 50.0
cam_auto.sensor_width = 36.0
cam_auto.clip_end = 1000.0
ob_auto_camera = bpy.data.objects.new('AutoCamera', cam_auto)
scene.collection.objects.link(ob_auto_camera)
ob_auto_camera.location = (8.60592, -10.4281, 6.21156)
ob_auto_camera.rotation_euler = (1.09748, -7.21219e-08, 0.694738)
scene.camera = ob_auto_camera
light_auto_sun = bpy.data.lights.new('AutoSun', 'SUN')
light_auto_sun.energy = 3.0
light_auto_sun.angle = 0.0523599
ob_auto_sun = bpy.data.objects.new('AutoSun', light_auto_sun)
scene.collection.objects.link(ob_auto_sun)
ob_auto_sun.rotation_euler = (0.872665, 0.174533, 0.523599)
bpy.context.view_layer.update()
